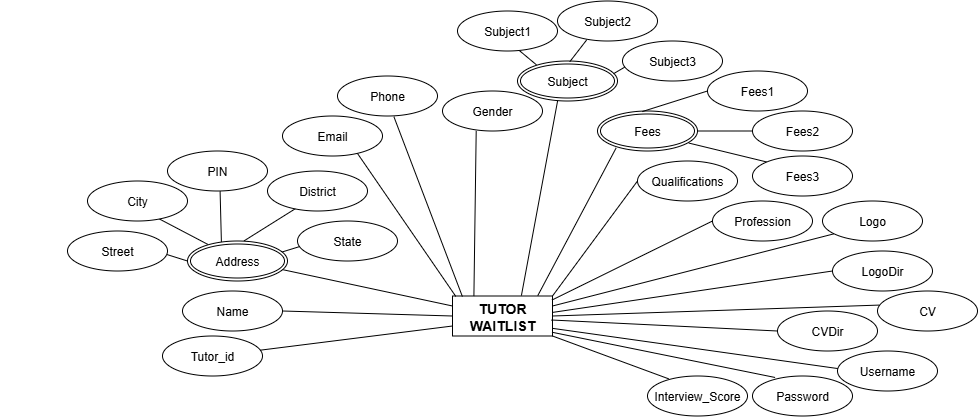

The diagram above was exported from draw.io. Its source (the exported page's mxGraphModel, read from the mxfile embedded in the PNG):
<mxGraphModel dx="2522" dy="2227" grid="1" gridSize="10" guides="1" tooltips="1" connect="1" arrows="1" fold="1" page="1" pageScale="1" pageWidth="1100" pageHeight="850" math="0" shadow="0">
  <root>
    <mxCell id="0" />
    <mxCell id="1" parent="0" />
    <mxCell id="2" style="edgeStyle=orthogonalEdgeStyle;rounded=0;orthogonalLoop=1;jettySize=auto;html=1;exitX=0.5;exitY=1;exitDx=0;exitDy=0;" edge="1" parent="1">
      <mxGeometry relative="1" as="geometry">
        <mxPoint x="1440" y="202.5" as="sourcePoint" />
        <mxPoint x="1440" y="202.5" as="targetPoint" />
      </mxGeometry>
    </mxCell>
    <mxCell id="3" value="&lt;h3&gt;TUTOR&lt;br&gt;WAITLIST&lt;/h3&gt;" style="whiteSpace=wrap;html=1;align=center;" vertex="1" parent="1">
      <mxGeometry x="1885" y="247.5" width="100" height="40" as="geometry" />
    </mxCell>
    <mxCell id="4" value="" style="rounded=0;orthogonalLoop=1;jettySize=auto;html=1;endArrow=none;endFill=0;entryX=0;entryY=0.75;entryDx=0;entryDy=0;" edge="1" source="5" target="3" parent="1">
      <mxGeometry relative="1" as="geometry" />
    </mxCell>
    <mxCell id="5" value="Tutor_id" style="ellipse;whiteSpace=wrap;html=1;align=center;" vertex="1" parent="1">
      <mxGeometry x="1595" y="287.5" width="100" height="40" as="geometry" />
    </mxCell>
    <mxCell id="6" style="rounded=0;orthogonalLoop=1;jettySize=auto;html=1;exitX=1;exitY=0.5;exitDx=0;exitDy=0;entryX=0;entryY=0.5;entryDx=0;entryDy=0;endArrow=none;endFill=0;" edge="1" source="7" target="3" parent="1">
      <mxGeometry relative="1" as="geometry" />
    </mxCell>
    <mxCell id="7" value="Name" style="ellipse;whiteSpace=wrap;html=1;align=center;" vertex="1" parent="1">
      <mxGeometry x="1615" y="242.5" width="100" height="40" as="geometry" />
    </mxCell>
    <mxCell id="8" style="rounded=0;orthogonalLoop=1;jettySize=auto;html=1;exitX=0.938;exitY=0.709;exitDx=0;exitDy=0;entryX=0;entryY=0.25;entryDx=0;entryDy=0;endArrow=none;endFill=0;exitPerimeter=0;" edge="1" source="19" target="3" parent="1">
      <mxGeometry relative="1" as="geometry">
        <mxPoint x="1925" y="217.5" as="targetPoint" />
        <mxPoint x="1878.8000000000002" y="196.57999999999993" as="sourcePoint" />
      </mxGeometry>
    </mxCell>
    <mxCell id="9" style="rounded=0;orthogonalLoop=1;jettySize=auto;html=1;exitX=0.995;exitY=0.589;exitDx=0;exitDy=0;entryX=0;entryY=0.5;entryDx=0;entryDy=0;endArrow=none;endFill=0;exitPerimeter=0;" edge="1" source="10" target="19" parent="1">
      <mxGeometry relative="1" as="geometry">
        <mxPoint x="1620" y="212.4999999999999" as="targetPoint" />
      </mxGeometry>
    </mxCell>
    <mxCell id="10" value="Street" style="ellipse;whiteSpace=wrap;html=1;align=center;" vertex="1" parent="1">
      <mxGeometry x="1500" y="182.5" width="100" height="40" as="geometry" />
    </mxCell>
    <mxCell id="11" style="rounded=0;orthogonalLoop=1;jettySize=auto;html=1;exitX=0.714;exitY=0.943;exitDx=0;exitDy=0;endArrow=none;endFill=0;exitPerimeter=0;entryX=0.208;entryY=0.091;entryDx=0;entryDy=0;entryPerimeter=0;" edge="1" source="12" target="19" parent="1">
      <mxGeometry relative="1" as="geometry">
        <mxPoint x="1640.2323228958587" y="196.43072297918013" as="targetPoint" />
      </mxGeometry>
    </mxCell>
    <mxCell id="12" value="City" style="ellipse;whiteSpace=wrap;html=1;align=center;" vertex="1" parent="1">
      <mxGeometry x="1520" y="132.5" width="100" height="40" as="geometry" />
    </mxCell>
    <mxCell id="13" style="rounded=0;orthogonalLoop=1;jettySize=auto;html=1;exitX=0.286;exitY=0.931;exitDx=0;exitDy=0;entryX=0.566;entryY=-0.004;entryDx=0;entryDy=0;endArrow=none;endFill=0;entryPerimeter=0;exitPerimeter=0;" edge="1" source="14" target="19" parent="1">
      <mxGeometry relative="1" as="geometry">
        <mxPoint x="1676.4" y="192.6199999999999" as="targetPoint" />
      </mxGeometry>
    </mxCell>
    <mxCell id="14" value="District" style="ellipse;whiteSpace=wrap;html=1;align=center;" vertex="1" parent="1">
      <mxGeometry x="1700" y="122.5" width="100" height="40" as="geometry" />
    </mxCell>
    <mxCell id="15" style="rounded=0;orthogonalLoop=1;jettySize=auto;html=1;exitX=0.526;exitY=1.009;exitDx=0;exitDy=0;entryX=0.339;entryY=0.028;entryDx=0;entryDy=0;endArrow=none;endFill=0;entryPerimeter=0;exitPerimeter=0;" edge="1" source="16" target="19" parent="1">
      <mxGeometry relative="1" as="geometry">
        <mxPoint x="1654.1000000000001" y="193.01999999999987" as="targetPoint" />
      </mxGeometry>
    </mxCell>
    <mxCell id="16" value="PIN" style="ellipse;whiteSpace=wrap;html=1;align=center;" vertex="1" parent="1">
      <mxGeometry x="1600" y="102.5" width="100" height="40" as="geometry" />
    </mxCell>
    <mxCell id="17" style="rounded=0;orthogonalLoop=1;jettySize=auto;html=1;exitX=0.023;exitY=0.638;exitDx=0;exitDy=0;entryX=0.939;entryY=0.28;entryDx=0;entryDy=0;endArrow=none;endFill=0;exitPerimeter=0;entryPerimeter=0;" edge="1" source="18" target="19" parent="1">
      <mxGeometry relative="1" as="geometry">
        <mxPoint x="1713.5" y="202.69999999999993" as="targetPoint" />
      </mxGeometry>
    </mxCell>
    <mxCell id="18" value="State" style="ellipse;whiteSpace=wrap;html=1;align=center;" vertex="1" parent="1">
      <mxGeometry x="1730" y="172.5" width="100" height="40" as="geometry" />
    </mxCell>
    <mxCell id="19" value="Address" style="ellipse;shape=doubleEllipse;margin=3;whiteSpace=wrap;html=1;align=center;" vertex="1" parent="1">
      <mxGeometry x="1620" y="192.5" width="100" height="40" as="geometry" />
    </mxCell>
    <mxCell id="20" style="rounded=0;orthogonalLoop=1;jettySize=auto;html=1;exitX=0.747;exitY=0.926;exitDx=0;exitDy=0;endArrow=none;endFill=0;entryX=0.033;entryY=0.01;entryDx=0;entryDy=0;entryPerimeter=0;exitPerimeter=0;" edge="1" source="21" target="3" parent="1">
      <mxGeometry relative="1" as="geometry">
        <mxPoint x="1885" y="242.5" as="targetPoint" />
      </mxGeometry>
    </mxCell>
    <mxCell id="21" value="Email" style="ellipse;whiteSpace=wrap;html=1;align=center;" vertex="1" parent="1">
      <mxGeometry x="1715" y="67.5" width="100" height="40" as="geometry" />
    </mxCell>
    <mxCell id="22" style="rounded=0;orthogonalLoop=1;jettySize=auto;html=1;exitX=0.564;exitY=1.018;exitDx=0;exitDy=0;endArrow=none;endFill=0;exitPerimeter=0;entryX=0.099;entryY=0.014;entryDx=0;entryDy=0;entryPerimeter=0;" edge="1" source="23" target="3" parent="1">
      <mxGeometry relative="1" as="geometry">
        <mxPoint x="2056" y="297.5" as="targetPoint" />
      </mxGeometry>
    </mxCell>
    <mxCell id="23" value="Phone" style="ellipse;whiteSpace=wrap;html=1;align=center;" vertex="1" parent="1">
      <mxGeometry x="1770" y="27.5" width="100" height="40" as="geometry" />
    </mxCell>
    <mxCell id="24" style="rounded=0;orthogonalLoop=1;jettySize=auto;html=1;exitX=0.337;exitY=0.997;exitDx=0;exitDy=0;entryX=0.214;entryY=0.002;entryDx=0;entryDy=0;endArrow=none;endFill=0;entryPerimeter=0;exitPerimeter=0;" edge="1" source="25" target="3" parent="1">
      <mxGeometry relative="1" as="geometry">
        <mxPoint x="2035" y="317.5" as="targetPoint" />
      </mxGeometry>
    </mxCell>
    <mxCell id="25" value="Gender" style="ellipse;whiteSpace=wrap;html=1;align=center;" vertex="1" parent="1">
      <mxGeometry x="1875" y="42.5" width="100" height="40" as="geometry" />
    </mxCell>
    <mxCell id="26" style="rounded=0;orthogonalLoop=1;jettySize=auto;html=1;exitX=0.402;exitY=0.984;exitDx=0;exitDy=0;entryX=0.689;entryY=-0.01;entryDx=0;entryDy=0;endArrow=none;endFill=0;exitPerimeter=0;entryPerimeter=0;" edge="1" source="27" target="3" parent="1">
      <mxGeometry relative="1" as="geometry">
        <mxPoint x="2250" y="437.5" as="targetPoint" />
        <mxPoint x="2238.8" y="386.5799999999999" as="sourcePoint" />
      </mxGeometry>
    </mxCell>
    <mxCell id="27" value="Subject" style="ellipse;shape=doubleEllipse;margin=3;whiteSpace=wrap;html=1;align=center;" vertex="1" parent="1">
      <mxGeometry x="1950" y="12.5" width="100" height="40" as="geometry" />
    </mxCell>
    <mxCell id="28" style="rounded=0;orthogonalLoop=1;jettySize=auto;html=1;exitX=0.031;exitY=0.641;exitDx=0;exitDy=0;entryX=0.96;entryY=0.318;entryDx=0;entryDy=0;endArrow=none;endFill=0;entryPerimeter=0;exitPerimeter=0;" edge="1" source="29" target="27" parent="1">
      <mxGeometry relative="1" as="geometry">
        <mxPoint x="2230" y="102.5" as="targetPoint" />
      </mxGeometry>
    </mxCell>
    <mxCell id="29" value="Subject3" style="ellipse;whiteSpace=wrap;html=1;align=center;" vertex="1" parent="1">
      <mxGeometry x="2055" y="-7.5" width="100" height="40" as="geometry" />
    </mxCell>
    <mxCell id="30" value="Subject1" style="ellipse;whiteSpace=wrap;html=1;align=center;" vertex="1" parent="1">
      <mxGeometry x="1890" y="-37.5" width="100" height="40" as="geometry" />
    </mxCell>
    <mxCell id="31" style="rounded=0;orthogonalLoop=1;jettySize=auto;html=1;exitX=0.293;exitY=0.969;exitDx=0;exitDy=0;entryX=0.523;entryY=0.018;entryDx=0;entryDy=0;endArrow=none;endFill=0;entryPerimeter=0;exitPerimeter=0;" edge="1" source="32" target="27" parent="1">
      <mxGeometry relative="1" as="geometry">
        <mxPoint x="2160" y="52.5" as="targetPoint" />
      </mxGeometry>
    </mxCell>
    <mxCell id="32" value="Subject2" style="ellipse;whiteSpace=wrap;html=1;align=center;" vertex="1" parent="1">
      <mxGeometry x="1990" y="-47.5" width="100" height="40" as="geometry" />
    </mxCell>
    <mxCell id="33" style="rounded=0;orthogonalLoop=1;jettySize=auto;html=1;exitX=0.619;exitY=0.99;exitDx=0;exitDy=0;entryX=0.189;entryY=0.095;entryDx=0;entryDy=0;endArrow=none;endFill=0;entryPerimeter=0;exitPerimeter=0;" edge="1" source="30" target="27" parent="1">
      <mxGeometry relative="1" as="geometry">
        <mxPoint x="2010" y="32.5" as="targetPoint" />
        <mxPoint x="2197" y="2.5" as="sourcePoint" />
      </mxGeometry>
    </mxCell>
    <mxCell id="34" style="rounded=0;orthogonalLoop=1;jettySize=auto;html=1;exitX=0.186;exitY=0.925;exitDx=0;exitDy=0;entryX=0.853;entryY=-0.01;entryDx=0;entryDy=0;endArrow=none;endFill=0;entryPerimeter=0;exitPerimeter=0;" edge="1" source="35" target="3" parent="1">
      <mxGeometry relative="1" as="geometry">
        <mxPoint x="2005" y="402.5" as="targetPoint" />
        <mxPoint x="2258.8" y="536.5799999999999" as="sourcePoint" />
      </mxGeometry>
    </mxCell>
    <mxCell id="35" value="Fees" style="ellipse;shape=doubleEllipse;margin=3;whiteSpace=wrap;html=1;align=center;" vertex="1" parent="1">
      <mxGeometry x="2030" y="62.5" width="100" height="40" as="geometry" />
    </mxCell>
    <mxCell id="36" style="rounded=0;orthogonalLoop=1;jettySize=auto;html=1;exitX=0.14;exitY=0.148;exitDx=0;exitDy=0;entryX=0.914;entryY=0.802;entryDx=0;entryDy=0;endArrow=none;endFill=0;entryPerimeter=0;exitPerimeter=0;" edge="1" source="37" target="35" parent="1">
      <mxGeometry relative="1" as="geometry">
        <mxPoint x="2360" y="381.64" as="targetPoint" />
      </mxGeometry>
    </mxCell>
    <mxCell id="37" value="Fees3" style="ellipse;whiteSpace=wrap;html=1;align=center;" vertex="1" parent="1">
      <mxGeometry x="2185" y="107.5" width="100" height="40" as="geometry" />
    </mxCell>
    <mxCell id="38" value="Fees1" style="ellipse;whiteSpace=wrap;html=1;align=center;" vertex="1" parent="1">
      <mxGeometry x="2140" y="22.5" width="100" height="40" as="geometry" />
    </mxCell>
    <mxCell id="39" style="rounded=0;orthogonalLoop=1;jettySize=auto;html=1;entryX=1;entryY=0.5;entryDx=0;entryDy=0;endArrow=none;endFill=0;" edge="1" source="40" target="35" parent="1">
      <mxGeometry relative="1" as="geometry">
        <mxPoint x="2290" y="331.64" as="targetPoint" />
      </mxGeometry>
    </mxCell>
    <mxCell id="40" value="Fees2" style="ellipse;whiteSpace=wrap;html=1;align=center;" vertex="1" parent="1">
      <mxGeometry x="2185" y="62.5" width="100" height="40" as="geometry" />
    </mxCell>
    <mxCell id="41" style="rounded=0;orthogonalLoop=1;jettySize=auto;html=1;exitX=0;exitY=0.5;exitDx=0;exitDy=0;entryX=1;entryY=0;entryDx=0;entryDy=0;endArrow=none;endFill=0;" edge="1" source="42" target="3" parent="1">
      <mxGeometry relative="1" as="geometry">
        <mxPoint x="2105" y="287.5" as="targetPoint" />
      </mxGeometry>
    </mxCell>
    <mxCell id="42" value="Qualifications" style="ellipse;whiteSpace=wrap;html=1;align=center;" vertex="1" parent="1">
      <mxGeometry x="2070" y="112.5" width="100" height="40" as="geometry" />
    </mxCell>
    <mxCell id="43" style="rounded=0;orthogonalLoop=1;jettySize=auto;html=1;exitX=0;exitY=0.5;exitDx=0;exitDy=0;entryX=0.995;entryY=0.101;entryDx=0;entryDy=0;endArrow=none;endFill=0;entryPerimeter=0;" edge="1" source="44" target="3" parent="1">
      <mxGeometry relative="1" as="geometry">
        <mxPoint x="2135" y="377.5" as="targetPoint" />
      </mxGeometry>
    </mxCell>
    <mxCell id="44" value="Profession" style="ellipse;whiteSpace=wrap;html=1;align=center;" vertex="1" parent="1">
      <mxGeometry x="2145" y="152.5" width="100" height="40" as="geometry" />
    </mxCell>
    <mxCell id="45" style="rounded=0;orthogonalLoop=1;jettySize=auto;html=1;exitX=0.114;exitY=0.821;exitDx=0;exitDy=0;entryX=1;entryY=0.25;entryDx=0;entryDy=0;endArrow=none;endFill=0;exitPerimeter=0;" edge="1" source="46" target="3" parent="1">
      <mxGeometry relative="1" as="geometry">
        <mxPoint x="2115" y="357.5" as="targetPoint" />
      </mxGeometry>
    </mxCell>
    <mxCell id="46" value="Logo" style="ellipse;whiteSpace=wrap;html=1;align=center;" vertex="1" parent="1">
      <mxGeometry x="2255" y="152.5" width="100" height="40" as="geometry" />
    </mxCell>
    <mxCell id="47" style="rounded=0;orthogonalLoop=1;jettySize=auto;html=1;entryX=0.996;entryY=0.412;entryDx=0;entryDy=0;endArrow=none;endFill=0;entryPerimeter=0;exitX=0;exitY=0.5;exitDx=0;exitDy=0;" edge="1" source="48" target="3" parent="1">
      <mxGeometry relative="1" as="geometry">
        <mxPoint x="2195" y="367.5" as="targetPoint" />
        <mxPoint x="2365" y="313.5" as="sourcePoint" />
      </mxGeometry>
    </mxCell>
    <mxCell id="48" value="LogoDir" style="ellipse;whiteSpace=wrap;html=1;align=center;" vertex="1" parent="1">
      <mxGeometry x="2265" y="202.5" width="100" height="40" as="geometry" />
    </mxCell>
    <mxCell id="49" style="rounded=0;orthogonalLoop=1;jettySize=auto;html=1;exitX=0.009;exitY=0.441;exitDx=0;exitDy=0;entryX=1.004;entryY=0.81;entryDx=0;entryDy=0;endArrow=none;endFill=0;exitPerimeter=0;entryPerimeter=0;" edge="1" source="50" target="3" parent="1">
      <mxGeometry relative="1" as="geometry">
        <mxPoint x="2085" y="367.5" as="targetPoint" />
      </mxGeometry>
    </mxCell>
    <mxCell id="50" value="Username" style="ellipse;whiteSpace=wrap;html=1;align=center;" vertex="1" parent="1">
      <mxGeometry x="2270" y="302.5" width="100" height="40" as="geometry" />
    </mxCell>
    <mxCell id="51" style="rounded=0;orthogonalLoop=1;jettySize=auto;html=1;exitX=0.226;exitY=0.037;exitDx=0;exitDy=0;entryX=0.995;entryY=0.906;entryDx=0;entryDy=0;endArrow=none;endFill=0;entryPerimeter=0;exitPerimeter=0;" edge="1" source="52" target="3" parent="1">
      <mxGeometry relative="1" as="geometry">
        <mxPoint x="2165" y="437.5" as="targetPoint" />
      </mxGeometry>
    </mxCell>
    <mxCell id="52" value="Password" style="ellipse;whiteSpace=wrap;html=1;align=center;" vertex="1" parent="1">
      <mxGeometry x="2185" y="327.5" width="100" height="40" as="geometry" />
    </mxCell>
    <mxCell id="53" style="edgeStyle=orthogonalEdgeStyle;rounded=0;orthogonalLoop=1;jettySize=auto;html=1;exitX=0.5;exitY=1;exitDx=0;exitDy=0;" edge="1" source="46" target="46" parent="1">
      <mxGeometry relative="1" as="geometry" />
    </mxCell>
    <mxCell id="54" style="rounded=0;orthogonalLoop=1;jettySize=auto;html=1;exitX=0;exitY=0.5;exitDx=0;exitDy=0;entryX=0.448;entryY=0.014;entryDx=0;entryDy=0;endArrow=none;endFill=0;entryPerimeter=0;exitPerimeter=0;" edge="1" source="38" target="35" parent="1">
      <mxGeometry relative="1" as="geometry">
        <mxPoint x="2066" y="196.5" as="targetPoint" />
        <mxPoint x="2145" y="48.5" as="sourcePoint" />
      </mxGeometry>
    </mxCell>
    <mxCell id="55" style="rounded=0;orthogonalLoop=1;jettySize=auto;html=1;exitX=0.018;exitY=0.352;exitDx=0;exitDy=0;endArrow=none;endFill=0;exitPerimeter=0;entryX=1;entryY=0.5;entryDx=0;entryDy=0;" edge="1" source="56" target="3" parent="1">
      <mxGeometry relative="1" as="geometry">
        <mxPoint x="2120" y="242.5" as="targetPoint" />
      </mxGeometry>
    </mxCell>
    <mxCell id="56" value="CV" style="ellipse;whiteSpace=wrap;html=1;align=center;" vertex="1" parent="1">
      <mxGeometry x="2310" y="242.5" width="100" height="40" as="geometry" />
    </mxCell>
    <mxCell id="57" style="rounded=0;orthogonalLoop=1;jettySize=auto;html=1;entryX=0.989;entryY=0.6;entryDx=0;entryDy=0;endArrow=none;endFill=0;entryPerimeter=0;exitX=0;exitY=0.5;exitDx=0;exitDy=0;" edge="1" source="58" target="3" parent="1">
      <mxGeometry relative="1" as="geometry">
        <mxPoint x="2210" y="283.5" as="targetPoint" />
        <mxPoint x="2590" y="333.5" as="sourcePoint" />
      </mxGeometry>
    </mxCell>
    <mxCell id="58" value="CVDir" style="ellipse;whiteSpace=wrap;html=1;align=center;" vertex="1" parent="1">
      <mxGeometry x="2210" y="262.5" width="100" height="40" as="geometry" />
    </mxCell>
    <mxCell id="59" style="rounded=0;orthogonalLoop=1;jettySize=auto;html=1;exitX=0.212;exitY=0.071;exitDx=0;exitDy=0;entryX=1;entryY=1;entryDx=0;entryDy=0;endArrow=none;endFill=0;exitPerimeter=0;" edge="1" source="60" target="3" parent="1">
      <mxGeometry relative="1" as="geometry">
        <mxPoint x="1975" y="322.5" as="targetPoint" />
      </mxGeometry>
    </mxCell>
    <mxCell id="60" value="Interview_Score" style="ellipse;whiteSpace=wrap;html=1;align=center;" vertex="1" parent="1">
      <mxGeometry x="2080" y="327.5" width="100" height="40" as="geometry" />
    </mxCell>
  </root>
</mxGraphModel>